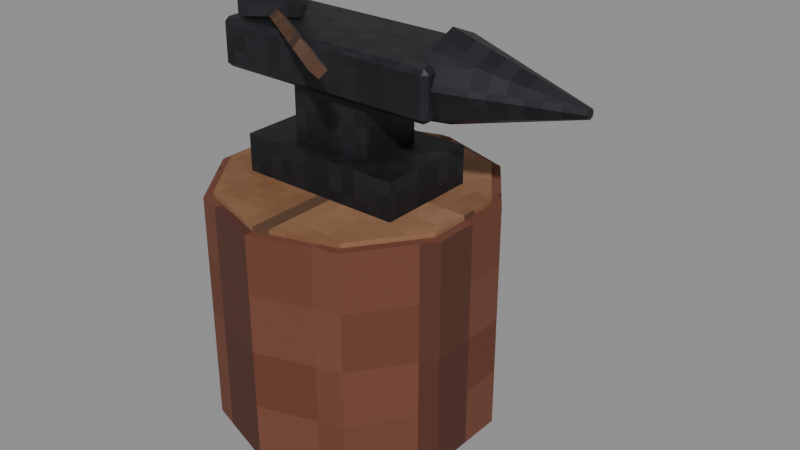 # Source: anvil_stump.blend  (saved by Blender 5.2.45; exported with 4.5.12 LTS)
import bpy
from mathutils import Matrix  # noqa: F401  (used for matrix-valued properties, if any)

bpy.ops.wm.read_factory_settings(use_empty=True)
scene = bpy.context.scene
scene.name = 'Scene'

# ---- images (referenced by path relative to the original .blend; pixels are not part of the script)
import os
ASSET_DIR = os.environ.get("B2B_ASSET_DIR", "")  # directory of the original .blend (textures are referenced by path, not embedded)
HERE = os.path.dirname(os.path.abspath(__file__))  # packed textures are extracted next to this script under _unpacked/

def load_image(name, relpath, width, height, colorspace="sRGB"):
    """Load a texture the original file referenced (path relative to the .blend, or extracted next to this script)."""
    p = next((c for c in (os.path.join(HERE, relpath), os.path.join(ASSET_DIR, relpath)) if relpath and os.path.exists(c)), "")
    if p:
        img = bpy.data.images.load(p, check_existing=True)
        img.name = name
    else:  # same state as the original file: an image datablock whose file is absent (Cycles renders it pink)
        img = bpy.data.images.new(name, width, height)
        img.source = "FILE"
        img.filepath = "//" + (relpath or name)
    img.colorspace_settings.name = colorspace
    return img
img_m_e_bark_png = load_image('m_e_bark.png', '_unpacked/m_e_bark.94ffc21c.png', 64, 64, 'sRGB')
img_m_e_wood_png = load_image('m_e_wood.png', '_unpacked/m_e_wood.b05ad69e.png', 64, 64, 'sRGB')
img_m_e_iron_png = load_image('m_e_iron.png', '_unpacked/m_e_iron.7b454193.png', 64, 64, 'sRGB')
img_m_e_wood_dark_png = load_image('m_e_wood_dark.png', '_unpacked/m_e_wood_dark.d38f57e4.png', 64, 64, 'sRGB')

# ---- materials (node trees are filled in below, after node groups)
mat_e_bark = bpy.data.materials.new('e_bark')
mat_e_wood = bpy.data.materials.new('e_wood')
mat_e_iron = bpy.data.materials.new('e_iron')
mat_e_wood_dark = bpy.data.materials.new('e_wood_dark')

# ---- material node trees
mat_e_bark.use_nodes = True; mat_e_bark.node_tree.nodes.clear()
_N = mat_e_bark.node_tree.nodes; _L = mat_e_bark.node_tree.links
n0 = _N.new('ShaderNodeBsdfPrincipled'); n0.name = 'Principled BSDF'; n0.location = (-200, 100)
n0.inputs[2].default_value = 0.95
n0.inputs[10].default_value = 0.005
n1 = _N.new('ShaderNodeOutputMaterial'); n1.name = 'Material Output'; n1.location = (200, 100)
n2 = _N.new('ShaderNodeTexImage'); n2.name = 'Image Texture'; n2.location = (0, 0)
n2.image = img_m_e_bark_png
n2.interpolation = 'Closest'
_L.new(n0.outputs[0], n1.inputs[0])
_L.new(n2.outputs[0], n0.inputs[0])
n1.is_active_output = True
mat_e_wood.use_nodes = True; mat_e_wood.node_tree.nodes.clear()
_N = mat_e_wood.node_tree.nodes; _L = mat_e_wood.node_tree.links
n0 = _N.new('ShaderNodeBsdfPrincipled'); n0.name = 'Principled BSDF'; n0.location = (-200, 100)
n0.inputs[2].default_value = 0.85
n0.inputs[10].default_value = 0.005
n1 = _N.new('ShaderNodeOutputMaterial'); n1.name = 'Material Output'; n1.location = (200, 100)
n2 = _N.new('ShaderNodeTexImage'); n2.name = 'Image Texture'; n2.location = (0, 0)
n2.image = img_m_e_wood_png
n2.interpolation = 'Closest'
_L.new(n0.outputs[0], n1.inputs[0])
_L.new(n2.outputs[0], n0.inputs[0])
n1.is_active_output = True
mat_e_iron.use_nodes = True; mat_e_iron.node_tree.nodes.clear()
_N = mat_e_iron.node_tree.nodes; _L = mat_e_iron.node_tree.links
n0 = _N.new('ShaderNodeBsdfPrincipled'); n0.name = 'Principled BSDF'; n0.location = (-200, 100)
n0.inputs[1].default_value = 0.6
n0.inputs[2].default_value = 0.55
n0.inputs[10].default_value = 0.005
n1 = _N.new('ShaderNodeOutputMaterial'); n1.name = 'Material Output'; n1.location = (200, 100)
n2 = _N.new('ShaderNodeTexImage'); n2.name = 'Image Texture'; n2.location = (0, 0)
n2.image = img_m_e_iron_png
n2.interpolation = 'Closest'
_L.new(n0.outputs[0], n1.inputs[0])
_L.new(n2.outputs[0], n0.inputs[0])
n1.is_active_output = True
mat_e_wood_dark.use_nodes = True; mat_e_wood_dark.node_tree.nodes.clear()
_N = mat_e_wood_dark.node_tree.nodes; _L = mat_e_wood_dark.node_tree.links
n0 = _N.new('ShaderNodeBsdfPrincipled'); n0.name = 'Principled BSDF'; n0.location = (-200, 100)
n0.inputs[2].default_value = 0.85
n0.inputs[10].default_value = 0.005
n1 = _N.new('ShaderNodeOutputMaterial'); n1.name = 'Material Output'; n1.location = (200, 100)
n2 = _N.new('ShaderNodeTexImage'); n2.name = 'Image Texture'; n2.location = (0, 0)
n2.image = img_m_e_wood_dark_png
n2.interpolation = 'Closest'
_L.new(n0.outputs[0], n1.inputs[0])
_L.new(n2.outputs[0], n0.inputs[0])
n1.is_active_output = True

# ---- meshes
me_body_mesh = bpy.data.meshes.new('body_mesh')
me_body_mesh.from_pydata([(0.0, 0.3, 0.0), (0.0, 0.3, 0.5), (0.1763, 0.2427, 0.0), (0.1763, 0.2427, 0.5), (0.2853, 0.09271, 0.0), (0.2853, 0.09271, 0.5), (0.2853, -0.09271, 0.0), (0.2853, -0.09271, 0.5), (0.1763, -0.2427, 0.0), (0.1763, -0.2427, 0.5), (0.0, -0.3, 0.0), (0.0, -0.3, 0.5), (-0.1763, -0.2427, 0.0), (-0.1763, -0.2427, 0.5), (-0.2853, -0.09271, 0.0), (-0.2853, -0.09271, 0.5), (-0.2853, 0.09271, 0.0), (-0.2853, 0.09271, 0.5), (-0.1763, 0.2427, 0.0), (-0.1763, 0.2427, 0.5), (0.0, 0.28, 0.5), (0.0, 0.28, 0.51), (0.1646, 0.2265, 0.5), (0.1646, 0.2265, 0.51), (0.2663, 0.08652, 0.5), (0.2663, 0.08652, 0.51), (0.2663, -0.08652, 0.5), (0.2663, -0.08652, 0.51), (0.1646, -0.2265, 0.5), (0.1646, -0.2265, 0.51), (0.0, -0.28, 0.5), (0.0, -0.28, 0.51), (-0.1646, -0.2265, 0.5), (-0.1646, -0.2265, 0.51), (-0.2663, -0.08652, 0.5), (-0.2663, -0.08652, 0.51), (-0.2663, 0.08652, 0.5), (-0.2663, 0.08652, 0.51), (-0.1646, 0.2265, 0.5), (-0.1646, 0.2265, 0.51), (-0.18, -0.11, 0.51), (-0.18, -0.11, 0.59), (-0.18, 0.11, 0.51), (-0.18, 0.11, 0.59), (0.18, -0.11, 0.51), (0.18, -0.11, 0.59), (0.18, 0.11, 0.51), (0.18, 0.11, 0.59), (-0.09, -0.07, 0.59), (-0.09, -0.07, 0.71), (-0.09, 0.07, 0.59), (-0.09, 0.07, 0.71), (0.09, -0.07, 0.59), (0.09, -0.07, 0.71), (0.09, 0.07, 0.59), (0.09, 0.07, 0.71), (-0.24, -0.09, 0.71), (-0.24, -0.1, 0.72), (-0.25, -0.09, 0.72), (-0.24, -0.1, 0.8), (-0.24, -0.09, 0.81), (-0.25, -0.09, 0.8), (-0.24, 0.09, 0.71), (-0.25, 0.09, 0.72), (-0.24, 0.1, 0.72), (-0.24, 0.09, 0.81), (-0.24, 0.1, 0.8), (-0.25, 0.09, 0.8), (0.24, -0.09, 0.71), (0.25, -0.09, 0.72), (0.24, -0.1, 0.72), (0.24, -0.09, 0.81), (0.24, -0.1, 0.8), (0.25, -0.09, 0.8), (0.24, 0.09, 0.71), (0.24, 0.1, 0.72), (0.25, 0.09, 0.72), (0.24, 0.09, 0.81), (0.25, 0.09, 0.8), (0.24, 0.1, 0.8), (0.23, 0.09, 0.77), (0.51, 0.01, 0.77), (0.23, 0.06364, 0.7064), (0.51, 0.007071, 0.7629), (0.23, 0.0, 0.68), (0.51, 0.0, 0.76), (0.23, -0.06364, 0.7064), (0.51, -0.007071, 0.7629), (0.23, -0.09, 0.77), (0.51, -0.01, 0.77), (0.23, -0.06364, 0.8336), (0.51, -0.007071, 0.7771), (0.23, 0.0, 0.86), (0.51, 0.0, 0.78), (0.23, 0.06364, 0.8336), (0.51, 0.007071, 0.7771), (-0.1503, -0.04977, 0.835), (0.1497, -0.2498, 0.845), (-0.1417, -0.03752, 0.82), (0.1583, -0.2375, 0.83), (-0.1497, -0.05023, 0.805), (0.1503, -0.2502, 0.815), (-0.1583, -0.06248, 0.82), (0.1417, -0.2625, 0.83), (-0.2026, -0.09864, 0.88), (-0.1035, -0.03088, 0.88), (-0.2365, -0.04912, 0.88), (-0.1374, 0.01864, 0.88), (-0.2026, -0.09864, 0.82), (-0.1035, -0.03088, 0.82), (-0.2365, -0.04912, 0.82), (-0.1374, 0.01864, 0.82)], [], [(0, 1, 3, 2), (2, 3, 5, 4), (4, 5, 7, 6), (6, 7, 9, 8), (8, 9, 11, 10), (10, 11, 13, 12), (12, 13, 15, 14), (14, 15, 17, 16), (3, 1, 19, 17, 15, 13, 11, 9, 7, 5), (16, 17, 19, 18), (18, 19, 1, 0), (0, 2, 4, 6, 8, 10, 12, 14, 16, 18), (20, 21, 23, 22), (22, 23, 25, 24), (24, 25, 27, 26), (26, 27, 29, 28), (28, 29, 31, 30), (30, 31, 33, 32), (32, 33, 35, 34), (34, 35, 37, 36), (23, 21, 39, 37, 35, 33, 31, 29, 27, 25), (36, 37, 39, 38), (38, 39, 21, 20), (20, 22, 24, 26, 28, 30, 32, 34, 36, 38), (40, 41, 43, 42), (42, 43, 47, 46), (46, 47, 45, 44), (44, 45, 41, 40), (42, 46, 44, 40), (47, 43, 41, 45), (48, 49, 51, 50), (50, 51, 55, 54), (54, 55, 53, 52), (52, 53, 49, 48), (50, 54, 52, 48), (55, 51, 49, 53), (56, 57, 58), (59, 60, 61), (62, 63, 64), (65, 66, 67), (68, 69, 70), (71, 72, 73), (74, 75, 76), (77, 78, 79), (62, 56, 58, 63), (57, 59, 61, 58), (60, 65, 67, 61), (66, 64, 63, 67), (74, 62, 64, 75), (65, 77, 79, 66), (78, 76, 75, 79), (68, 74, 76, 69), (77, 71, 73, 78), (72, 70, 69, 73), (56, 68, 70, 57), (71, 60, 59, 72), (62, 74, 68, 56), (58, 61, 67, 63), (70, 72, 59, 57), (77, 65, 60, 71), (64, 66, 79, 75), (76, 78, 73, 69), (80, 81, 83, 82), (82, 83, 85, 84), (84, 85, 87, 86), (86, 87, 89, 88), (88, 89, 91, 90), (90, 91, 93, 92), (83, 81, 95, 93, 91, 89, 87, 85), (92, 93, 95, 94), (94, 95, 81, 80), (80, 82, 84, 86, 88, 90, 92, 94), (96, 97, 99, 98), (98, 99, 101, 100), (99, 97, 103, 101), (100, 101, 103, 102), (102, 103, 97, 96), (96, 98, 100, 102), (104, 105, 107, 106), (106, 107, 111, 110), (110, 111, 109, 108), (108, 109, 105, 104), (106, 110, 108, 104), (111, 107, 105, 109)])
me_body_mesh.polygons.foreach_set('material_index', [0, 0, 0, 0, 0, 0, 0, 0, 0, 0, 0, 0, 1, 1, 1, 1, 1, 1, 1, 1, 1, 1, 1, 1, 2, 2, 2, 2, 2, 2, 2, 2, 2, 2, 2, 2, 2, 2, 2, 2, 2, 2, 2, 2, 2, 2, 2, 2, 2, 2, 2, 2, 2, 2, 2, 2, 2, 2, 2, 2, 2, 2, 2, 2, 2, 2, 2, 2, 2, 2, 2, 2, 3, 3, 3, 3, 3, 3, 2, 2, 2, 2, 2, 2])
_uv = me_body_mesh.uv_layers.new(name='Float2')
_uv.uv.foreach_set('vector', [0.0, 0.0, 0.0, 0.25, 0.08817, 0.25, 0.08817, 0.0, 0.1214, 0.0, 0.1214, 0.25, 0.04635, 0.25, 0.04635, 0.0, 0.04635, 0.0, 0.04635, 0.25, -0.04635, 0.25, -0.04635, 0.0, -0.04635, 0.0, -0.04635, 0.25, -0.1214, 0.25, -0.1214, 0.0, 0.08817, 0.0, 0.08817, 0.25, 0.0, 0.25, 0.0, 0.0, 0.0, 0.0, 0.0, 0.25, -0.08817, 0.25, -0.08817, 0.0, -0.1214, 0.0, -0.1214, 0.25, -0.04635, 0.25, -0.04635, 0.0, -0.04635, 0.0, -0.04635, 0.25, 0.04635, 0.25, 0.04635, 0.0, 0.08817, 0.1214, 0.0, 0.15, -0.08817, 0.1214, -0.1427, 0.04635, -0.1427, -0.04635, -0.08817, -0.1214, 0.0, -0.15, 0.08817, -0.1214, 0.1427, -0.04635, 0.1427, 0.04635, 0.04635, 0.0, 0.04635, 0.25, 0.1214, 0.25, 0.1214, 0.0, -0.08817, 0.0, -0.08817, 0.25, 0.0, 0.25, 0.0, 0.0, 0.0, 0.15, 0.08817, 0.1214, 0.1427, 0.04635, 0.1427, -0.04635, 0.08817, -0.1214, 0.0, -0.15, -0.08817, -0.1214, -0.1427, -0.04635, -0.1427, 0.04635, -0.08817, 0.1214, 0.0, 0.25, 0.0, 0.255, 0.08229, 0.255, 0.08229, 0.25, 0.1133, 0.25, 0.1133, 0.255, 0.04326, 0.255, 0.04326, 0.25, 0.04326, 0.25, 0.04326, 0.255, -0.04326, 0.255, -0.04326, 0.25, -0.04326, 0.25, -0.04326, 0.255, -0.1133, 0.255, -0.1133, 0.25, 0.08229, 0.25, 0.08229, 0.255, 0.0, 0.255, 0.0, 0.25, 0.0, 0.25, 0.0, 0.255, -0.08229, 0.255, -0.08229, 0.25, -0.1133, 0.25, -0.1133, 0.255, -0.04326, 0.255, -0.04326, 0.25, -0.04326, 0.25, -0.04326, 0.255, 0.04326, 0.255, 0.04326, 0.25, 0.08229, 0.1133, 0.0, 0.14, -0.08229, 0.1133, -0.1331, 0.04326, -0.1331, -0.04326, -0.08229, -0.1133, 0.0, -0.14, 0.08229, -0.1133, 0.1331, -0.04326, 0.1331, 0.04326, 0.04326, 0.25, 0.04326, 0.255, 0.1133, 0.255, 0.1133, 0.25, -0.08229, 0.25, -0.08229, 0.255, 0.0, 0.255, 0.0, 0.25, 0.0, 0.14, 0.08229, 0.1133, 0.1331, 0.04326, 0.1331, -0.04326, 0.08229, -0.1133, 0.0, -0.14, -0.08229, -0.1133, -0.1331, -0.04326, -0.1331, 0.04326, -0.08229, 0.1133, -0.055, 0.255, -0.055, 0.295, 0.055, 0.295, 0.055, 0.255, -0.09, 0.255, -0.09, 0.295, 0.09, 0.295, 0.09, 0.255, 0.055, 0.255, 0.055, 0.295, -0.055, 0.295, -0.055, 0.255, 0.09, 0.255, 0.09, 0.295, -0.09, 0.295, -0.09, 0.255, -0.09, 0.055, 0.09, 0.055, 0.09, -0.055, -0.09, -0.055, 0.09, 0.055, -0.09, 0.055, -0.09, -0.055, 0.09, -0.055, -0.035, 0.295, -0.035, 0.355, 0.035, 0.355, 0.035, 0.295, -0.045, 0.295, -0.045, 0.355, 0.045, 0.355, 0.045, 0.295, 0.035, 0.295, 0.035, 0.355, -0.035, 0.355, -0.035, 0.295, 0.045, 0.295, 0.045, 0.355, -0.045, 0.355, -0.045, 0.295, -0.045, 0.035, 0.045, 0.035, 0.045, -0.035, -0.045, -0.035, 0.045, 0.035, -0.045, 0.035, -0.045, -0.035, 0.045, -0.035, -0.12, -0.045, -0.12, -0.05, -0.125, -0.045, -0.12, -0.05, -0.12, -0.045, -0.125, -0.045, -0.12, 0.045, -0.125, 0.045, -0.12, 0.05, -0.12, 0.045, -0.12, 0.05, -0.125, 0.045, 0.12, -0.045, 0.125, -0.045, 0.12, -0.05, 0.12, -0.045, 0.12, -0.05, 0.125, -0.045, 0.12, 0.045, 0.12, 0.05, 0.125, 0.045, 0.12, 0.045, 0.125, 0.045, 0.12, 0.05, -0.12, 0.045, -0.12, -0.045, -0.125, -0.045, -0.125, 0.045, -0.12, 0.36, -0.12, 0.4, -0.125, 0.4, -0.125, 0.36, -0.12, -0.045, -0.12, 0.045, -0.125, 0.045, -0.125, -0.045, -0.12, 0.4, -0.12, 0.36, -0.125, 0.36, -0.125, 0.4, 0.12, 0.045, -0.12, 0.045, -0.12, 0.05, 0.12, 0.05, -0.12, 0.045, 0.12, 0.045, 0.12, 0.05, -0.12, 0.05, 0.125, 0.4, 0.125, 0.36, 0.12, 0.36, 0.12, 0.4, 0.12, -0.045, 0.12, 0.045, 0.125, 0.045, 0.125, -0.045, 0.12, 0.045, 0.12, -0.045, 0.125, -0.045, 0.125, 0.045, 0.12, 0.4, 0.12, 0.36, 0.125, 0.36, 0.125, 0.4, -0.12, -0.045, 0.12, -0.045, 0.12, -0.05, -0.12, -0.05, 0.12, -0.045, -0.12, -0.045, -0.12, -0.05, 0.12, -0.05, -0.12, 0.045, 0.12, 0.045, 0.12, -0.045, -0.12, -0.045, -0.045, 0.36, -0.045, 0.4, 0.045, 0.4, 0.045, 0.36, 0.12, 0.36, 0.12, 0.4, -0.12, 0.4, -0.12, 0.36, 0.12, 0.045, -0.12, 0.045, -0.12, -0.045, 0.12, -0.045, -0.12, 0.36, -0.12, 0.4, 0.12, 0.4, 0.12, 0.36, 0.045, 0.36, 0.045, 0.4, -0.045, 0.4, -0.045, 0.36, 0.115, 0.385, 0.255, 0.385, 0.255, 0.3815, 0.115, 0.3532, 0.115, 0.03182, 0.255, 0.003536, 0.255, 0.0, 0.115, 0.0, 0.115, 0.0, 0.255, 0.0, 0.255, -0.003536, 0.115, -0.03182, 0.115, 0.3532, 0.255, 0.3815, 0.255, 0.385, 0.115, 0.385, 0.115, 0.385, 0.255, 0.385, 0.255, 0.3885, 0.115, 0.4168, 0.115, -0.03182, 0.255, -0.003536, 0.255, 0.0, 0.115, 0.0, 0.003536, 0.3815, 0.005, 0.385, 0.003536, 0.3885, 0.0, 0.39, -0.003536, 0.3885, -0.005, 0.385, -0.003536, 0.3815, 0.0, 0.38, 0.115, 0.0, 0.255, 0.0, 0.255, 0.003536, 0.115, 0.03182, 0.115, 0.4168, 0.255, 0.3885, 0.255, 0.385, 0.115, 0.385, 0.045, 0.385, 0.03182, 0.3532, 0.0, 0.34, -0.03182, 0.3532, -0.045, 0.385, -0.03182, 0.4168, 0.0, 0.43, 0.03182, 0.4168, -0.07517, -0.02488, 0.07483, -0.1249, 0.07916, -0.1188, -0.07084, -0.01876, -0.07084, -0.01876, 0.07916, -0.1188, 0.07517, -0.1251, -0.07483, -0.02512, -0.1188, 0.415, -0.1249, 0.4225, -0.1312, 0.415, -0.1251, 0.4075, -0.07483, -0.02512, 0.07517, -0.1251, 0.07084, -0.1312, -0.07916, -0.03124, -0.07916, -0.03124, 0.07084, -0.1312, 0.07483, -0.1249, -0.07517, -0.02488, -0.02488, 0.4175, -0.01876, 0.41, -0.02512, 0.4025, -0.03124, 0.41, -0.1013, -0.04932, -0.05177, -0.01544, -0.06871, 0.009319, -0.1182, -0.02456, -0.1182, 0.44, -0.06871, 0.44, -0.06871, 0.41, -0.1182, 0.41, -0.1182, -0.02456, -0.06871, 0.009319, -0.05177, -0.01544, -0.1013, -0.04932, -0.1013, 0.41, -0.05177, 0.41, -0.05177, 0.44, -0.1013, 0.44, -0.02456, 0.44, -0.02456, 0.41, -0.04932, 0.41, -0.04932, 0.44, 0.009319, 0.41, 0.009319, 0.44, -0.01544, 0.44, -0.01544, 0.41])
me_body_mesh.materials.append(mat_e_bark)
me_body_mesh.materials.append(mat_e_wood)
me_body_mesh.materials.append(mat_e_iron)
me_body_mesh.materials.append(mat_e_wood_dark)
me_body_mesh.update()

# ---- objects
ob_body = bpy.data.objects.new('body', me_body_mesh)

# ---- transforms, parenting, visibility, modifiers, constraints
ob_body.location = (0.0, 0.0, 0.0)

# ---- collection membership
scene.collection.objects.link(ob_body)

# ---- scene / render settings (as saved in the file)
scene.frame_start = 1; scene.frame_end = 250; scene.frame_set(1)
scene.render.engine = 'BLENDER_EEVEE_NEXT'
scene.render.bake_bias = 0.0
scene.render.bake_samples = 0
scene.render.compositor_device = 'GPU'
scene.eevee.use_volume_custom_range = False
scene.eevee.fast_gi_thickness_near = 0.1
scene.eevee.fast_gi_thickness_far = 0.0
scene.eevee.ray_tracing_options.screen_trace_thickness = 0.1
bpy.context.view_layer.update()

# ---- added for rendering (the .blend has no active camera and no usable light): camera, sun + grey world if the file has none
cam_auto = bpy.data.cameras.new('AutoCamera')
cam_auto.lens = 50.0
cam_auto.sensor_width = 36.0
cam_auto.clip_end = 1000.0
ob_auto_camera = bpy.data.objects.new('AutoCamera', cam_auto)
scene.collection.objects.link(ob_auto_camera)
ob_auto_camera.location = (1.3422, -1.47584, 1.42389)
ob_auto_camera.rotation_euler = (1.09748, -7.21219e-08, 0.694738)
scene.camera = ob_auto_camera
light_auto_sun = bpy.data.lights.new('AutoSun', 'SUN')
light_auto_sun.energy = 3.0
light_auto_sun.angle = 0.0523599
ob_auto_sun = bpy.data.objects.new('AutoSun', light_auto_sun)
scene.collection.objects.link(ob_auto_sun)
ob_auto_sun.rotation_euler = (0.872665, 0.174533, 0.523599)
if scene.world is None:
    world_auto = bpy.data.worlds.new('AutoWorld')
    world_auto.color = (0.3, 0.3, 0.3)
    scene.world = world_auto
bpy.context.view_layer.update()
